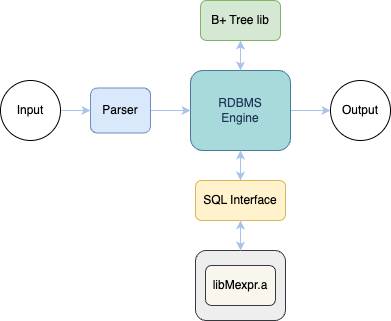

The diagram above was exported from draw.io. Its source (the exported page's mxGraphModel, read from the mxfile embedded in the PNG):
<mxGraphModel dx="954" dy="640" grid="1" gridSize="10" guides="1" tooltips="1" connect="1" arrows="1" fold="1" page="1" pageScale="1" pageWidth="850" pageHeight="1100" math="0" shadow="0">
  <root>
    <mxCell id="0" />
    <mxCell id="1" parent="0" />
    <mxCell id="GXa49TdZ5CyczHzJhp2L-12" style="edgeStyle=orthogonalEdgeStyle;rounded=0;orthogonalLoop=1;jettySize=auto;html=1;entryX=0;entryY=0.5;entryDx=0;entryDy=0;strokeColor=#A9C4EB;fontColor=#1D3557;fillColor=#A8DADC;" edge="1" parent="1" source="GXa49TdZ5CyczHzJhp2L-1" target="GXa49TdZ5CyczHzJhp2L-8">
      <mxGeometry relative="1" as="geometry" />
    </mxCell>
    <mxCell id="GXa49TdZ5CyczHzJhp2L-13" style="edgeStyle=orthogonalEdgeStyle;rounded=0;orthogonalLoop=1;jettySize=auto;html=1;entryX=0.5;entryY=1;entryDx=0;entryDy=0;strokeColor=#457B9D;fontColor=#1D3557;fillColor=#A8DADC;" edge="1" parent="1" source="GXa49TdZ5CyczHzJhp2L-1" target="GXa49TdZ5CyczHzJhp2L-6">
      <mxGeometry relative="1" as="geometry" />
    </mxCell>
    <mxCell id="GXa49TdZ5CyczHzJhp2L-15" style="edgeStyle=orthogonalEdgeStyle;rounded=0;orthogonalLoop=1;jettySize=auto;html=1;strokeColor=#A9C4EB;fontColor=#1D3557;fillColor=#A8DADC;" edge="1" parent="1" source="GXa49TdZ5CyczHzJhp2L-1" target="GXa49TdZ5CyczHzJhp2L-3">
      <mxGeometry relative="1" as="geometry" />
    </mxCell>
    <mxCell id="GXa49TdZ5CyczHzJhp2L-21" value="" style="edgeStyle=orthogonalEdgeStyle;rounded=0;orthogonalLoop=1;jettySize=auto;html=1;strokeColor=#A9C4EB;fontColor=#1D3557;fillColor=#A8DADC;" edge="1" parent="1" source="GXa49TdZ5CyczHzJhp2L-1" target="GXa49TdZ5CyczHzJhp2L-6">
      <mxGeometry relative="1" as="geometry" />
    </mxCell>
    <mxCell id="GXa49TdZ5CyczHzJhp2L-1" value="RDBMS&lt;br&gt;Engine" style="rounded=1;whiteSpace=wrap;html=1;strokeColor=#457B9D;fontColor=#1D3557;fillColor=#A8DADC;" vertex="1" parent="1">
      <mxGeometry x="320" y="200" width="100" height="80" as="geometry" />
    </mxCell>
    <mxCell id="GXa49TdZ5CyczHzJhp2L-10" style="edgeStyle=orthogonalEdgeStyle;rounded=0;orthogonalLoop=1;jettySize=auto;html=1;entryX=0;entryY=0.5;entryDx=0;entryDy=0;strokeColor=#A9C4EB;fontColor=#1D3557;fillColor=#A8DADC;" edge="1" parent="1" source="GXa49TdZ5CyczHzJhp2L-2" target="GXa49TdZ5CyczHzJhp2L-1">
      <mxGeometry relative="1" as="geometry" />
    </mxCell>
    <mxCell id="GXa49TdZ5CyczHzJhp2L-2" value="Parser" style="rounded=1;whiteSpace=wrap;html=1;strokeColor=#6c8ebf;fillColor=#dae8fc;" vertex="1" parent="1">
      <mxGeometry x="220" y="217.5" width="60" height="45" as="geometry" />
    </mxCell>
    <mxCell id="GXa49TdZ5CyczHzJhp2L-22" style="edgeStyle=orthogonalEdgeStyle;rounded=0;orthogonalLoop=1;jettySize=auto;html=1;strokeColor=#A9C4EB;fontColor=#1D3557;fillColor=#A8DADC;" edge="1" parent="1" source="GXa49TdZ5CyczHzJhp2L-3" target="GXa49TdZ5CyczHzJhp2L-4">
      <mxGeometry relative="1" as="geometry" />
    </mxCell>
    <mxCell id="GXa49TdZ5CyczHzJhp2L-24" style="edgeStyle=orthogonalEdgeStyle;rounded=0;orthogonalLoop=1;jettySize=auto;html=1;strokeColor=#A9C4EB;fontColor=#1D3557;fillColor=#A8DADC;" edge="1" parent="1" source="GXa49TdZ5CyczHzJhp2L-3" target="GXa49TdZ5CyczHzJhp2L-1">
      <mxGeometry relative="1" as="geometry" />
    </mxCell>
    <mxCell id="GXa49TdZ5CyczHzJhp2L-3" value="SQL Interface" style="rounded=1;whiteSpace=wrap;html=1;strokeColor=#d6b656;fillColor=#fff2cc;" vertex="1" parent="1">
      <mxGeometry x="325" y="310" width="90" height="40" as="geometry" />
    </mxCell>
    <mxCell id="GXa49TdZ5CyczHzJhp2L-25" style="edgeStyle=orthogonalEdgeStyle;rounded=0;orthogonalLoop=1;jettySize=auto;html=1;strokeColor=#A9C4EB;fontColor=#1D3557;fillColor=#A8DADC;" edge="1" parent="1" source="GXa49TdZ5CyczHzJhp2L-6" target="GXa49TdZ5CyczHzJhp2L-1">
      <mxGeometry relative="1" as="geometry" />
    </mxCell>
    <mxCell id="GXa49TdZ5CyczHzJhp2L-6" value="B+ Tree lib" style="rounded=1;whiteSpace=wrap;html=1;strokeColor=#82b366;fillColor=#d5e8d4;" vertex="1" parent="1">
      <mxGeometry x="330" y="130" width="80" height="40" as="geometry" />
    </mxCell>
    <mxCell id="GXa49TdZ5CyczHzJhp2L-7" value="" style="group" vertex="1" connectable="0" parent="1">
      <mxGeometry x="325" y="380" width="90" height="70" as="geometry" />
    </mxCell>
    <mxCell id="GXa49TdZ5CyczHzJhp2L-4" value="" style="rounded=1;whiteSpace=wrap;html=1;strokeColor=#36393d;fillColor=#eeeeee;align=left;" vertex="1" parent="GXa49TdZ5CyczHzJhp2L-7">
      <mxGeometry width="90" height="70" as="geometry" />
    </mxCell>
    <mxCell id="GXa49TdZ5CyczHzJhp2L-5" value="libMexpr.a" style="rounded=1;whiteSpace=wrap;html=1;strokeColor=#36393d;fillColor=#f9f7ed;" vertex="1" parent="GXa49TdZ5CyczHzJhp2L-7">
      <mxGeometry x="10" y="15" width="70" height="40" as="geometry" />
    </mxCell>
    <mxCell id="GXa49TdZ5CyczHzJhp2L-8" value="Output" style="ellipse;whiteSpace=wrap;html=1;aspect=fixed;" vertex="1" parent="1">
      <mxGeometry x="460" y="210" width="60" height="60" as="geometry" />
    </mxCell>
    <mxCell id="GXa49TdZ5CyczHzJhp2L-11" style="edgeStyle=orthogonalEdgeStyle;rounded=0;orthogonalLoop=1;jettySize=auto;html=1;entryX=0;entryY=0.5;entryDx=0;entryDy=0;strokeColor=#A9C4EB;fontColor=#1D3557;fillColor=#f5f5f5;" edge="1" parent="1" source="GXa49TdZ5CyczHzJhp2L-9" target="GXa49TdZ5CyczHzJhp2L-2">
      <mxGeometry relative="1" as="geometry" />
    </mxCell>
    <mxCell id="GXa49TdZ5CyczHzJhp2L-9" value="Input" style="ellipse;whiteSpace=wrap;html=1;aspect=fixed;" vertex="1" parent="1">
      <mxGeometry x="130" y="210" width="60" height="60" as="geometry" />
    </mxCell>
    <mxCell id="GXa49TdZ5CyczHzJhp2L-23" style="edgeStyle=orthogonalEdgeStyle;rounded=0;orthogonalLoop=1;jettySize=auto;html=1;entryX=0.5;entryY=1;entryDx=0;entryDy=0;strokeColor=#A9C4EB;fontColor=#1D3557;fillColor=#A8DADC;" edge="1" parent="1" source="GXa49TdZ5CyczHzJhp2L-4" target="GXa49TdZ5CyczHzJhp2L-3">
      <mxGeometry relative="1" as="geometry" />
    </mxCell>
  </root>
</mxGraphModel>